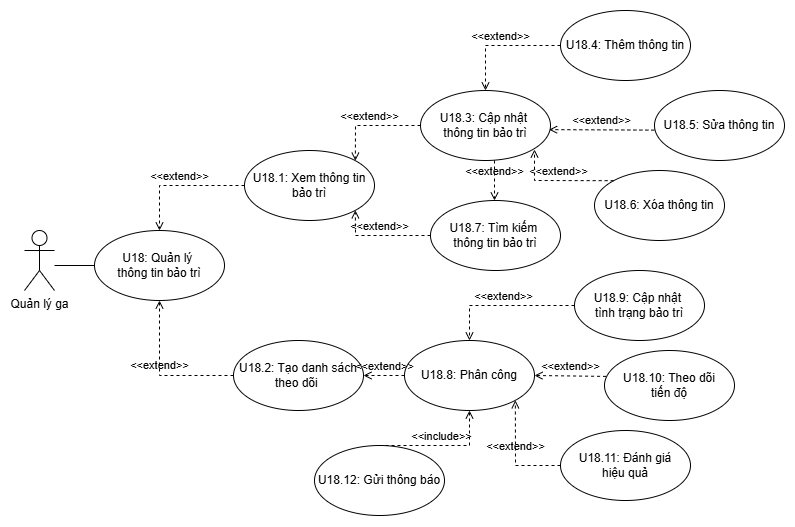

The diagram above was exported from draw.io. Its source (the exported page's mxGraphModel, read from the mxfile embedded in the PNG):
<mxGraphModel dx="1239" dy="674" grid="1" gridSize="10" guides="1" tooltips="1" connect="1" arrows="1" fold="1" page="1" pageScale="1" pageWidth="827" pageHeight="1169" math="0" shadow="0">
  <root>
    <mxCell id="0" />
    <mxCell id="1" parent="0" />
    <mxCell id="OPBg8HgdxL_oSCoKg64y-1" value="Quản lý ga" style="shape=umlActor;verticalLabelPosition=bottom;verticalAlign=top;html=1;outlineConnect=0;" vertex="1" parent="1">
      <mxGeometry x="140" y="300" width="30" height="60" as="geometry" />
    </mxCell>
    <mxCell id="OPBg8HgdxL_oSCoKg64y-2" value="U18: Quản lý&amp;nbsp;&lt;br&gt;thông tin bảo trì" style="ellipse;whiteSpace=wrap;html=1;" vertex="1" parent="1">
      <mxGeometry x="210" y="300" width="130" height="70" as="geometry" />
    </mxCell>
    <mxCell id="OPBg8HgdxL_oSCoKg64y-3" value="U18.2: Tạo danh sách&lt;br&gt;theo dõi&amp;nbsp;" style="ellipse;whiteSpace=wrap;html=1;" vertex="1" parent="1">
      <mxGeometry x="349" y="410" width="130" height="70" as="geometry" />
    </mxCell>
    <mxCell id="OPBg8HgdxL_oSCoKg64y-4" value="U18.8: Phân công" style="ellipse;whiteSpace=wrap;html=1;" vertex="1" parent="1">
      <mxGeometry x="520" y="410" width="130" height="70" as="geometry" />
    </mxCell>
    <mxCell id="OPBg8HgdxL_oSCoKg64y-5" value="U18.3: Cập nhật&amp;nbsp;&lt;br&gt;thông tin bảo trì" style="ellipse;whiteSpace=wrap;html=1;" vertex="1" parent="1">
      <mxGeometry x="536" y="160" width="130" height="70" as="geometry" />
    </mxCell>
    <mxCell id="OPBg8HgdxL_oSCoKg64y-6" value="U18.1: Xem thông tin&lt;br&gt;&lt;div&gt;bảo trì&lt;/div&gt;" style="ellipse;whiteSpace=wrap;html=1;" vertex="1" parent="1">
      <mxGeometry x="360" y="220" width="130" height="70" as="geometry" />
    </mxCell>
    <mxCell id="OPBg8HgdxL_oSCoKg64y-8" value="U18.7: Tìm kiếm&amp;nbsp;&lt;br&gt;thông tin bảo trì" style="ellipse;whiteSpace=wrap;html=1;" vertex="1" parent="1">
      <mxGeometry x="546" y="270" width="130" height="70" as="geometry" />
    </mxCell>
    <mxCell id="OPBg8HgdxL_oSCoKg64y-9" value="U18.4: Thêm thông tin" style="ellipse;whiteSpace=wrap;html=1;" vertex="1" parent="1">
      <mxGeometry x="676" y="80" width="130" height="70" as="geometry" />
    </mxCell>
    <mxCell id="OPBg8HgdxL_oSCoKg64y-10" value="U18.5: Sửa thông tin" style="ellipse;whiteSpace=wrap;html=1;" vertex="1" parent="1">
      <mxGeometry x="770" y="160" width="130" height="70" as="geometry" />
    </mxCell>
    <mxCell id="OPBg8HgdxL_oSCoKg64y-11" value="U18.6: Xóa thông tin" style="ellipse;whiteSpace=wrap;html=1;" vertex="1" parent="1">
      <mxGeometry x="710" y="240" width="130" height="70" as="geometry" />
    </mxCell>
    <mxCell id="OPBg8HgdxL_oSCoKg64y-12" value="U18.9: Cập nhật&amp;nbsp;&lt;div&gt;tình trạng bảo trì&lt;/div&gt;" style="ellipse;whiteSpace=wrap;html=1;" vertex="1" parent="1">
      <mxGeometry x="690" y="340" width="130" height="70" as="geometry" />
    </mxCell>
    <mxCell id="OPBg8HgdxL_oSCoKg64y-13" value="U18.10: Theo dõi&lt;br&gt;&amp;nbsp;tiến độ&amp;nbsp;" style="ellipse;whiteSpace=wrap;html=1;" vertex="1" parent="1">
      <mxGeometry x="720" y="420" width="130" height="70" as="geometry" />
    </mxCell>
    <mxCell id="OPBg8HgdxL_oSCoKg64y-14" value="U18.11: Đánh giá&lt;br&gt;hiệu quả" style="ellipse;whiteSpace=wrap;html=1;" vertex="1" parent="1">
      <mxGeometry x="676" y="500" width="130" height="70" as="geometry" />
    </mxCell>
    <mxCell id="OPBg8HgdxL_oSCoKg64y-15" value="" style="endArrow=none;html=1;rounded=0;entryX=0;entryY=0.5;entryDx=0;entryDy=0;" edge="1" parent="1" target="OPBg8HgdxL_oSCoKg64y-2">
      <mxGeometry width="50" height="50" relative="1" as="geometry">
        <mxPoint x="170" y="335" as="sourcePoint" />
        <mxPoint x="590" y="300" as="targetPoint" />
      </mxGeometry>
    </mxCell>
    <mxCell id="OPBg8HgdxL_oSCoKg64y-16" value="&amp;lt;&amp;lt;extend&amp;gt;&amp;gt;" style="html=1;verticalAlign=bottom;labelBackgroundColor=none;endArrow=open;endFill=0;dashed=1;rounded=0;entryX=0.5;entryY=0;entryDx=0;entryDy=0;exitX=0;exitY=0.5;exitDx=0;exitDy=0;" edge="1" parent="1" source="OPBg8HgdxL_oSCoKg64y-6" target="OPBg8HgdxL_oSCoKg64y-2">
      <mxGeometry width="160" relative="1" as="geometry">
        <mxPoint x="310" y="350" as="sourcePoint" />
        <mxPoint x="470" y="350" as="targetPoint" />
        <Array as="points">
          <mxPoint x="275" y="255" />
        </Array>
      </mxGeometry>
    </mxCell>
    <mxCell id="OPBg8HgdxL_oSCoKg64y-17" value="&amp;lt;&amp;lt;extend&amp;gt;&amp;gt;" style="html=1;verticalAlign=bottom;labelBackgroundColor=none;endArrow=open;endFill=0;dashed=1;rounded=0;entryX=0.5;entryY=1;entryDx=0;entryDy=0;exitX=0;exitY=0.5;exitDx=0;exitDy=0;" edge="1" parent="1" source="OPBg8HgdxL_oSCoKg64y-3" target="OPBg8HgdxL_oSCoKg64y-2">
      <mxGeometry width="160" relative="1" as="geometry">
        <mxPoint x="310" y="350" as="sourcePoint" />
        <mxPoint x="470" y="350" as="targetPoint" />
        <Array as="points">
          <mxPoint x="275" y="445" />
        </Array>
      </mxGeometry>
    </mxCell>
    <mxCell id="OPBg8HgdxL_oSCoKg64y-18" value="&amp;lt;&amp;lt;extend&amp;gt;&amp;gt;" style="html=1;verticalAlign=bottom;labelBackgroundColor=none;endArrow=open;endFill=0;dashed=1;rounded=0;exitX=0;exitY=0.5;exitDx=0;exitDy=0;entryX=1;entryY=0;entryDx=0;entryDy=0;" edge="1" parent="1" source="OPBg8HgdxL_oSCoKg64y-5" target="OPBg8HgdxL_oSCoKg64y-6">
      <mxGeometry width="160" relative="1" as="geometry">
        <mxPoint x="530" y="270" as="sourcePoint" />
        <mxPoint x="690" y="270" as="targetPoint" />
        <Array as="points">
          <mxPoint x="471" y="195" />
        </Array>
      </mxGeometry>
    </mxCell>
    <mxCell id="OPBg8HgdxL_oSCoKg64y-19" value="&amp;lt;&amp;lt;extend&amp;gt;&amp;gt;" style="html=1;verticalAlign=bottom;labelBackgroundColor=none;endArrow=open;endFill=0;dashed=1;rounded=0;entryX=1;entryY=1;entryDx=0;entryDy=0;exitX=0;exitY=0.5;exitDx=0;exitDy=0;" edge="1" parent="1" source="OPBg8HgdxL_oSCoKg64y-8" target="OPBg8HgdxL_oSCoKg64y-6">
      <mxGeometry width="160" relative="1" as="geometry">
        <mxPoint x="530" y="270" as="sourcePoint" />
        <mxPoint x="690" y="270" as="targetPoint" />
        <Array as="points">
          <mxPoint x="471" y="305" />
        </Array>
      </mxGeometry>
    </mxCell>
    <mxCell id="OPBg8HgdxL_oSCoKg64y-20" value="&amp;lt;&amp;lt;extend&amp;gt;&amp;gt;" style="html=1;verticalAlign=bottom;labelBackgroundColor=none;endArrow=open;endFill=0;dashed=1;rounded=0;" edge="1" parent="1">
      <mxGeometry width="160" relative="1" as="geometry">
        <mxPoint x="610" y="230" as="sourcePoint" />
        <mxPoint x="610" y="270" as="targetPoint" />
      </mxGeometry>
    </mxCell>
    <mxCell id="OPBg8HgdxL_oSCoKg64y-21" value="&amp;lt;&amp;lt;extend&amp;gt;&amp;gt;" style="html=1;verticalAlign=bottom;labelBackgroundColor=none;endArrow=open;endFill=0;dashed=1;rounded=0;entryX=0.5;entryY=0;entryDx=0;entryDy=0;exitX=0;exitY=0.5;exitDx=0;exitDy=0;" edge="1" parent="1" source="OPBg8HgdxL_oSCoKg64y-9" target="OPBg8HgdxL_oSCoKg64y-5">
      <mxGeometry width="160" relative="1" as="geometry">
        <mxPoint x="530" y="270" as="sourcePoint" />
        <mxPoint x="690" y="270" as="targetPoint" />
        <Array as="points">
          <mxPoint x="601" y="115" />
        </Array>
      </mxGeometry>
    </mxCell>
    <mxCell id="OPBg8HgdxL_oSCoKg64y-22" value="&amp;lt;&amp;lt;extend&amp;gt;&amp;gt;" style="html=1;verticalAlign=bottom;labelBackgroundColor=none;endArrow=open;endFill=0;dashed=1;rounded=0;entryX=0.989;entryY=0.559;entryDx=0;entryDy=0;entryPerimeter=0;exitX=-0.001;exitY=0.566;exitDx=0;exitDy=0;exitPerimeter=0;" edge="1" parent="1" source="OPBg8HgdxL_oSCoKg64y-10" target="OPBg8HgdxL_oSCoKg64y-5">
      <mxGeometry width="160" relative="1" as="geometry">
        <mxPoint x="770" y="200" as="sourcePoint" />
        <mxPoint x="690" y="200" as="targetPoint" />
      </mxGeometry>
    </mxCell>
    <mxCell id="OPBg8HgdxL_oSCoKg64y-23" value="&amp;lt;&amp;lt;extend&amp;gt;&amp;gt;" style="html=1;verticalAlign=bottom;labelBackgroundColor=none;endArrow=open;endFill=0;dashed=1;rounded=0;exitX=0;exitY=0;exitDx=0;exitDy=0;" edge="1" parent="1" source="OPBg8HgdxL_oSCoKg64y-11">
      <mxGeometry width="160" relative="1" as="geometry">
        <mxPoint x="620" y="210" as="sourcePoint" />
        <mxPoint x="650" y="219" as="targetPoint" />
        <Array as="points">
          <mxPoint x="650" y="250" />
        </Array>
      </mxGeometry>
    </mxCell>
    <mxCell id="OPBg8HgdxL_oSCoKg64y-24" value="&amp;lt;&amp;lt;extend&amp;gt;&amp;gt;" style="html=1;verticalAlign=bottom;labelBackgroundColor=none;endArrow=open;endFill=0;dashed=1;rounded=0;entryX=1;entryY=0.5;entryDx=0;entryDy=0;exitX=0;exitY=0.5;exitDx=0;exitDy=0;" edge="1" parent="1" source="OPBg8HgdxL_oSCoKg64y-4" target="OPBg8HgdxL_oSCoKg64y-3">
      <mxGeometry width="160" relative="1" as="geometry">
        <mxPoint x="560" y="360" as="sourcePoint" />
        <mxPoint x="720" y="360" as="targetPoint" />
      </mxGeometry>
    </mxCell>
    <mxCell id="OPBg8HgdxL_oSCoKg64y-25" value="&amp;lt;&amp;lt;extend&amp;gt;&amp;gt;" style="html=1;verticalAlign=bottom;labelBackgroundColor=none;endArrow=open;endFill=0;dashed=1;rounded=0;entryX=0.5;entryY=0;entryDx=0;entryDy=0;exitX=0;exitY=0.5;exitDx=0;exitDy=0;" edge="1" parent="1" source="OPBg8HgdxL_oSCoKg64y-12" target="OPBg8HgdxL_oSCoKg64y-4">
      <mxGeometry width="160" relative="1" as="geometry">
        <mxPoint x="560" y="360" as="sourcePoint" />
        <mxPoint x="720" y="360" as="targetPoint" />
        <Array as="points">
          <mxPoint x="585" y="375" />
        </Array>
      </mxGeometry>
    </mxCell>
    <mxCell id="OPBg8HgdxL_oSCoKg64y-26" value="&amp;lt;&amp;lt;extend&amp;gt;&amp;gt;" style="html=1;verticalAlign=bottom;labelBackgroundColor=none;endArrow=open;endFill=0;dashed=1;rounded=0;entryX=1;entryY=0.5;entryDx=0;entryDy=0;exitX=0.012;exitY=0.37;exitDx=0;exitDy=0;exitPerimeter=0;" edge="1" parent="1" source="OPBg8HgdxL_oSCoKg64y-13" target="OPBg8HgdxL_oSCoKg64y-4">
      <mxGeometry width="160" relative="1" as="geometry">
        <mxPoint x="560" y="360" as="sourcePoint" />
        <mxPoint x="720" y="360" as="targetPoint" />
      </mxGeometry>
    </mxCell>
    <mxCell id="OPBg8HgdxL_oSCoKg64y-27" value="&amp;lt;&amp;lt;extend&amp;gt;&amp;gt;" style="html=1;verticalAlign=bottom;labelBackgroundColor=none;endArrow=open;endFill=0;dashed=1;rounded=0;entryX=1;entryY=1;entryDx=0;entryDy=0;exitX=0;exitY=0.5;exitDx=0;exitDy=0;" edge="1" parent="1" source="OPBg8HgdxL_oSCoKg64y-14" target="OPBg8HgdxL_oSCoKg64y-4">
      <mxGeometry width="160" relative="1" as="geometry">
        <mxPoint x="560" y="360" as="sourcePoint" />
        <mxPoint x="720" y="360" as="targetPoint" />
        <Array as="points">
          <mxPoint x="631" y="535" />
        </Array>
      </mxGeometry>
    </mxCell>
    <mxCell id="OPBg8HgdxL_oSCoKg64y-28" value="U18.12: Gửi thông báo" style="ellipse;whiteSpace=wrap;html=1;" vertex="1" parent="1">
      <mxGeometry x="430" y="515" width="130" height="70" as="geometry" />
    </mxCell>
    <mxCell id="OPBg8HgdxL_oSCoKg64y-31" value="&amp;lt;&amp;lt;include&amp;gt;&amp;gt;" style="html=1;verticalAlign=bottom;labelBackgroundColor=none;endArrow=open;endFill=0;dashed=1;rounded=0;exitX=0.5;exitY=0;exitDx=0;exitDy=0;entryX=0.5;entryY=1;entryDx=0;entryDy=0;" edge="1" parent="1" source="OPBg8HgdxL_oSCoKg64y-28" target="OPBg8HgdxL_oSCoKg64y-4">
      <mxGeometry width="160" relative="1" as="geometry">
        <mxPoint x="530" y="380" as="sourcePoint" />
        <mxPoint x="690" y="380" as="targetPoint" />
        <Array as="points">
          <mxPoint x="585" y="515" />
        </Array>
      </mxGeometry>
    </mxCell>
  </root>
</mxGraphModel>